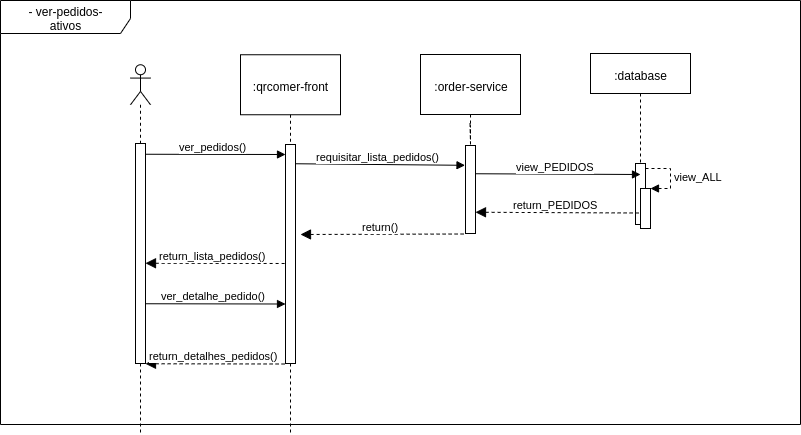

The diagram above was exported from draw.io. Its source (the exported page's mxGraphModel, read from the mxfile embedded in the PNG):
<mxGraphModel dx="908" dy="856" grid="1" gridSize="10" guides="1" tooltips="1" connect="1" arrows="1" fold="1" page="1" pageScale="1" pageWidth="850" pageHeight="1100" math="0" shadow="0">
  <root>
    <mxCell id="0" />
    <mxCell id="1" parent="0" />
    <mxCell id="2" value="- ver-pedidos-ativos" style="shape=umlFrame;whiteSpace=wrap;html=1;width=130;height=33;" vertex="1" parent="1">
      <mxGeometry x="60" y="1620" width="800" height="424" as="geometry" />
    </mxCell>
    <mxCell id="3" value="" style="shape=umlLifeline;participant=umlActor;perimeter=lifelinePerimeter;whiteSpace=wrap;html=1;container=1;collapsible=0;recursiveResize=0;verticalAlign=top;spacingTop=36;labelBackgroundColor=#ffffff;outlineConnect=0;" vertex="1" parent="1">
      <mxGeometry x="190" y="1684.25" width="20" height="80" as="geometry" />
    </mxCell>
    <mxCell id="4" value=":qrcomer-front" style="shape=umlLifeline;perimeter=lifelinePerimeter;whiteSpace=wrap;html=1;container=1;collapsible=0;recursiveResize=0;outlineConnect=0;size=60;" vertex="1" parent="1">
      <mxGeometry x="300" y="1674.25" width="100" height="90" as="geometry" />
    </mxCell>
    <mxCell id="5" value=":order-service" style="shape=umlLifeline;perimeter=lifelinePerimeter;whiteSpace=wrap;html=1;container=1;collapsible=0;recursiveResize=0;outlineConnect=0;size=60;" vertex="1" parent="1">
      <mxGeometry x="480" y="1674" width="100" height="69" as="geometry" />
    </mxCell>
    <mxCell id="6" style="edgeStyle=orthogonalEdgeStyle;rounded=0;orthogonalLoop=1;jettySize=auto;html=1;dashed=1;startArrow=none;startFill=0;endArrow=none;endFill=0;" edge="1" source="7" parent="1">
      <mxGeometry relative="1" as="geometry">
        <mxPoint x="200" y="2053" as="targetPoint" />
      </mxGeometry>
    </mxCell>
    <mxCell id="7" value="&lt;span style=&quot;font-family: &amp;#34;helvetica&amp;#34; , &amp;#34;arial&amp;#34; , sans-serif ; font-size: 0px&quot;&gt;%3CmxGraphModel%3E%3Croot%3E%3CmxCell%20id%3D%220%22%2F%3E%3CmxCell%20id%3D%221%22%20parent%3D%220%22%2F%3E%3CmxCell%20id%3D%222%22%20value%3D%22ver_pedidos()%22%20style%3D%22html%3D1%3BverticalAlign%3Dbottom%3BstartArrow%3Dnone%3BstartFill%3D0%3BendArrow%3Dblock%3BstartSize%3D8%3B%22%20edge%3D%221%22%20parent%3D%221%22%3E%3CmxGeometry%20x%3D%22-0.0303%22%20width%3D%2260%22%20relative%3D%221%22%20as%3D%22geometry%22%3E%3CmxPoint%20x%3D%22195%22%20y%3D%221320.75%22%20as%3D%22sourcePoint%22%2F%3E%3CmxPoint%20x%3D%22335%22%20y%3D%221321%22%20as%3D%22targetPoint%22%2F%3E%3CmxPoint%20as%3D%22offset%22%2F%3E%3C%2FmxGeometry%3E%3C%2FmxCell%3E%3C%2Froot%3E%3C%2FmxGraphModel%3E&lt;/span&gt;" style="html=1;points=[];perimeter=orthogonalPerimeter;" vertex="1" parent="1">
      <mxGeometry x="195" y="1763" width="10" height="220" as="geometry" />
    </mxCell>
    <mxCell id="8" style="edgeStyle=orthogonalEdgeStyle;rounded=0;orthogonalLoop=1;jettySize=auto;html=1;dashed=1;startArrow=none;startFill=0;endArrow=none;endFill=0;" edge="1" source="9" parent="1">
      <mxGeometry relative="1" as="geometry">
        <mxPoint x="350" y="2053" as="targetPoint" />
      </mxGeometry>
    </mxCell>
    <mxCell id="9" value="" style="html=1;points=[];perimeter=orthogonalPerimeter;" vertex="1" parent="1">
      <mxGeometry x="345" y="1764" width="10" height="219" as="geometry" />
    </mxCell>
    <mxCell id="10" value="ver_pedidos()" style="html=1;verticalAlign=bottom;startArrow=none;startFill=0;endArrow=block;startSize=8;" edge="1" parent="1">
      <mxGeometry x="-0.0303" width="60" relative="1" as="geometry">
        <mxPoint x="205" y="1773.75" as="sourcePoint" />
        <mxPoint x="345" y="1774" as="targetPoint" />
        <mxPoint as="offset" />
      </mxGeometry>
    </mxCell>
    <mxCell id="11" value="requisitar_lista_pedidos()" style="html=1;verticalAlign=bottom;startArrow=none;startFill=0;endArrow=block;startSize=8;entryX=-0.048;entryY=0.225;entryDx=0;entryDy=0;entryPerimeter=0;" edge="1" target="12" parent="1">
      <mxGeometry x="-0.0303" width="60" relative="1" as="geometry">
        <mxPoint x="355" y="1783.25" as="sourcePoint" />
        <mxPoint x="525" y="1781" as="targetPoint" />
        <mxPoint as="offset" />
      </mxGeometry>
    </mxCell>
    <mxCell id="12" value="" style="html=1;points=[];perimeter=orthogonalPerimeter;" vertex="1" parent="1">
      <mxGeometry x="525" y="1765" width="10" height="88" as="geometry" />
    </mxCell>
    <mxCell id="13" style="edgeStyle=orthogonalEdgeStyle;rounded=0;orthogonalLoop=1;jettySize=auto;html=1;dashed=1;startArrow=none;startFill=0;endArrow=none;endFill=0;" edge="1" source="5" target="12" parent="1">
      <mxGeometry relative="1" as="geometry" />
    </mxCell>
    <mxCell id="14" value=":database" style="shape=umlLifeline;perimeter=lifelinePerimeter;whiteSpace=wrap;html=1;container=1;collapsible=0;recursiveResize=0;outlineConnect=0;" vertex="1" parent="1">
      <mxGeometry x="650" y="1673" width="100" height="120" as="geometry" />
    </mxCell>
    <mxCell id="15" value="" style="html=1;points=[];perimeter=orthogonalPerimeter;" vertex="1" parent="1">
      <mxGeometry x="695" y="1783" width="10" height="61" as="geometry" />
    </mxCell>
    <mxCell id="16" value="view_PEDIDOS" style="html=1;verticalAlign=bottom;startArrow=none;startFill=0;endArrow=block;startSize=8;" edge="1" parent="1">
      <mxGeometry x="-0.0303" width="60" relative="1" as="geometry">
        <mxPoint x="535" y="1793.25" as="sourcePoint" />
        <mxPoint x="700" y="1794" as="targetPoint" />
        <mxPoint as="offset" />
      </mxGeometry>
    </mxCell>
    <mxCell id="17" value="return_PEDIDOS" style="html=1;verticalAlign=bottom;startArrow=block;startFill=1;endArrow=none;startSize=8;endFill=0;dashed=1;" edge="1" parent="1">
      <mxGeometry x="-0.0303" width="60" relative="1" as="geometry">
        <mxPoint x="535" y="1831.75" as="sourcePoint" />
        <mxPoint x="700" y="1832.5" as="targetPoint" />
        <mxPoint as="offset" />
      </mxGeometry>
    </mxCell>
    <mxCell id="18" value="" style="html=1;points=[];perimeter=orthogonalPerimeter;" vertex="1" parent="1">
      <mxGeometry x="700" y="1808" width="10" height="40" as="geometry" />
    </mxCell>
    <mxCell id="19" value="view_ALL" style="edgeStyle=orthogonalEdgeStyle;html=1;align=left;spacingLeft=2;endArrow=block;rounded=0;entryX=1;entryY=0;dashed=1;" edge="1" target="18" parent="1">
      <mxGeometry relative="1" as="geometry">
        <mxPoint x="705" y="1788" as="sourcePoint" />
        <Array as="points">
          <mxPoint x="730" y="1788" />
        </Array>
      </mxGeometry>
    </mxCell>
    <mxCell id="20" value="return()" style="html=1;verticalAlign=bottom;startArrow=block;startFill=1;endArrow=none;startSize=8;endFill=0;dashed=1;" edge="1" parent="1">
      <mxGeometry x="-0.0303" width="60" relative="1" as="geometry">
        <mxPoint x="360" y="1854" as="sourcePoint" />
        <mxPoint x="525" y="1853.5" as="targetPoint" />
        <mxPoint as="offset" />
      </mxGeometry>
    </mxCell>
    <mxCell id="21" value="return_lista_pedidos()" style="html=1;verticalAlign=bottom;startArrow=block;startFill=1;endArrow=none;startSize=8;dashed=1;endFill=0;" edge="1" parent="1">
      <mxGeometry x="-0.0303" width="60" relative="1" as="geometry">
        <mxPoint x="205" y="1882.75" as="sourcePoint" />
        <mxPoint x="345" y="1883" as="targetPoint" />
        <mxPoint as="offset" />
      </mxGeometry>
    </mxCell>
    <mxCell id="22" value="ver_detalhe_pedido()" style="html=1;verticalAlign=bottom;startArrow=none;startFill=0;endArrow=block;startSize=8;" edge="1" parent="1">
      <mxGeometry x="-0.0303" width="60" relative="1" as="geometry">
        <mxPoint x="205" y="1923.25" as="sourcePoint" />
        <mxPoint x="345" y="1923.5" as="targetPoint" />
        <mxPoint as="offset" />
      </mxGeometry>
    </mxCell>
    <mxCell id="23" value="return_detalhes_pedidos()" style="html=1;verticalAlign=bottom;startArrow=block;startFill=1;endArrow=none;startSize=8;dashed=1;endFill=0;" edge="1" parent="1">
      <mxGeometry x="-0.0303" width="60" relative="1" as="geometry">
        <mxPoint x="205" y="1983.25" as="sourcePoint" />
        <mxPoint x="345" y="1983.5" as="targetPoint" />
        <mxPoint as="offset" />
      </mxGeometry>
    </mxCell>
  </root>
</mxGraphModel>